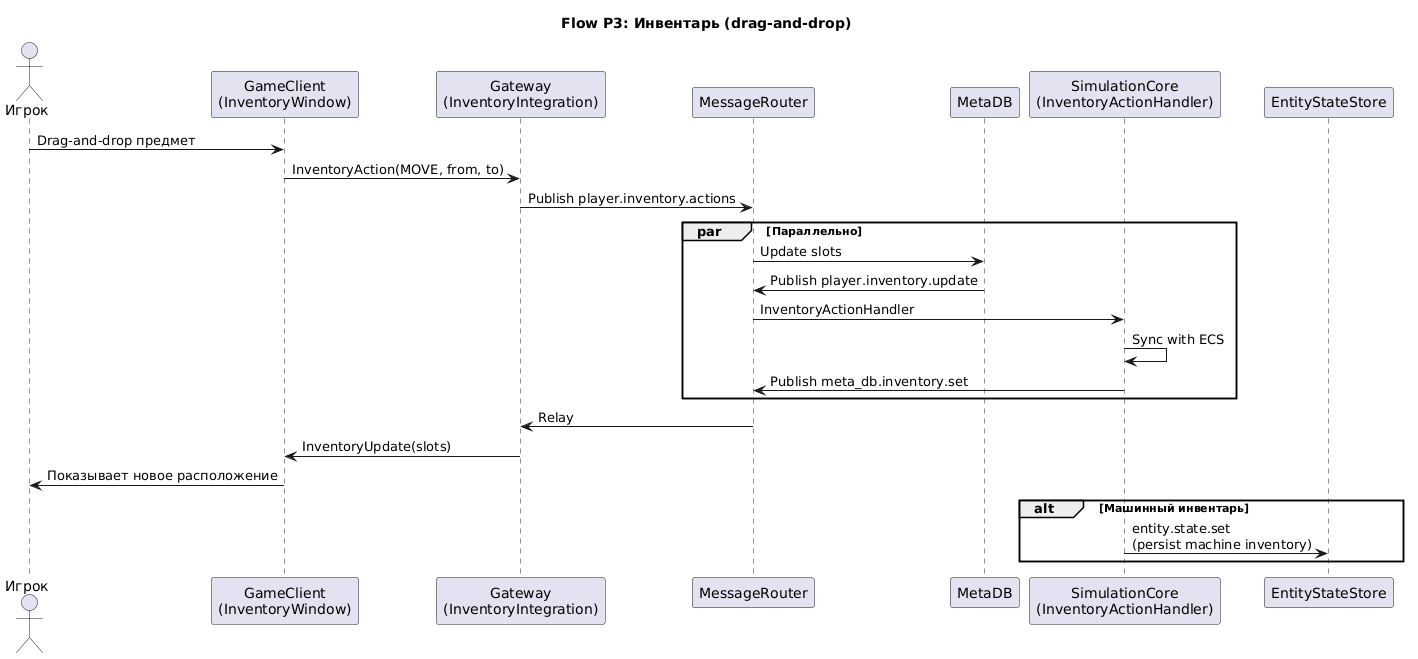

The diagram above was rendered by PlantUML. Its source (embedded in the PNG):
@startuml player-inventory
title **Flow P3: Инвентарь (drag-and-drop)**

actor "Игрок" as Player
participant "GameClient\n(InventoryWindow)" as Client
participant "Gateway\n(InventoryIntegration)" as GW
participant "MessageRouter" as MR
participant "MetaDB" as MDB
participant "SimulationCore\n(InventoryActionHandler)" as Sim
participant "EntityStateStore" as ESS

Player -> Client: Drag-and-drop предмет
Client -> GW: InventoryAction(MOVE, from, to)
GW -> MR: Publish player.inventory.actions
par Параллельно
    MR -> MDB: Update slots
    MDB -> MR: Publish player.inventory.update

    MR -> Sim: InventoryActionHandler
    Sim -> Sim: Sync with ECS
    Sim -> MR: Publish meta_db.inventory.set
end
MR -> GW: Relay
GW -> Client: InventoryUpdate(slots)
Client -> Player: Показывает новое расположение
alt Машинный инвентарь
    Sim -> ESS: entity.state.set\n(persist machine inventory)
end

@enduml